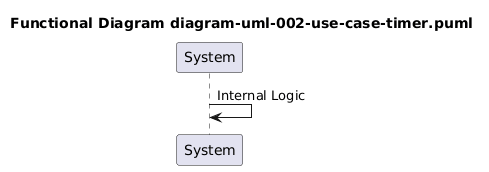

The diagram above was rendered by PlantUML. Its source (embedded in the PNG):
@startuml

title Functional Diagram diagram-uml-002-use-case-timer.puml
participant System
System -> System: Internal Logic
@enduml